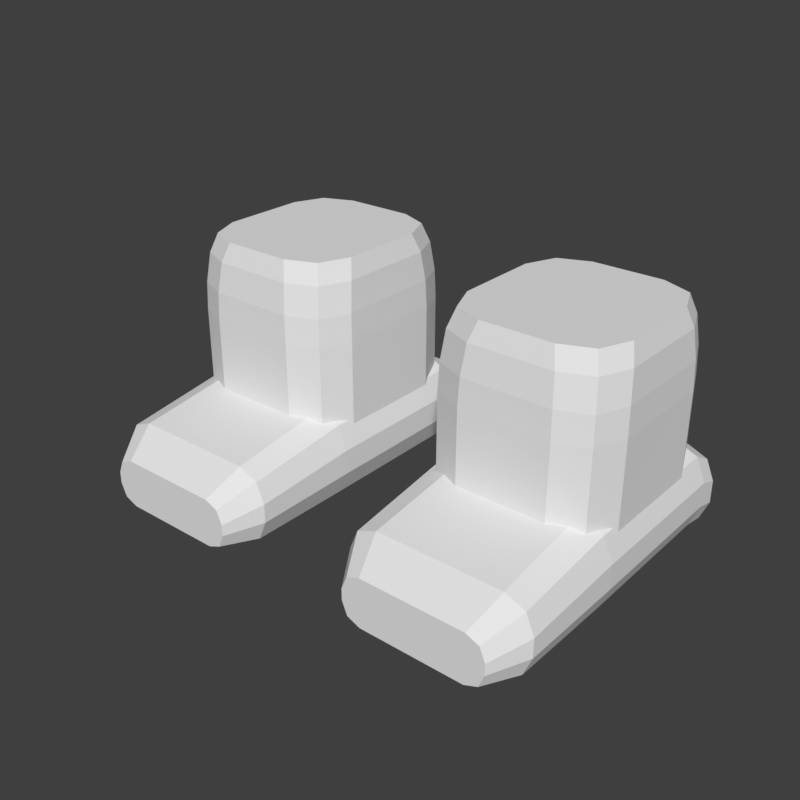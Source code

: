 # Source: feet-boots-chibi.blend  (saved by Blender 5.2.45; exported with 4.5.12 LTS)
import bpy
from mathutils import Matrix  # noqa: F401  (used for matrix-valued properties, if any)

bpy.ops.wm.read_factory_settings(use_empty=True)
scene = bpy.context.scene
scene.name = 'Scene'

# ---- world
world_preview = bpy.data.worlds.new('Preview'); scene.world = world_preview
world_preview.use_nodes = True; world_preview.node_tree.nodes.clear()
_N = world_preview.node_tree.nodes; _L = world_preview.node_tree.links
n0 = _N.new('ShaderNodeBackground'); n0.name = 'Background'; n0.location = (-200, 100)
n0.inputs[0].default_value = (0.05, 0.05, 0.05, 1.0)
n1 = _N.new('ShaderNodeOutputWorld'); n1.name = 'World Output'; n1.location = (200, 100)
_L.new(n0.outputs[0], n1.inputs[0])
n1.is_active_output = True
world_preview.color = (0.807, 0.807, 0.807)

# ---- meshes
me_part_feet = bpy.data.meshes.new('part_feet')
me_part_feet.from_pydata([(0.242, 0.0882, 0.06), (0.2288, 0.12, 0.06), (0.197, 0.1332, 0.06), (0.103, 0.1332, 0.06), (0.07118, 0.12, 0.06), (0.058, 0.0882, 0.06), (0.058, -0.0268, 0.06), (0.07118, -0.05862, 0.06), (0.103, -0.0718, 0.06), (0.197, -0.0718, 0.06), (0.2288, -0.05862, 0.06), (0.242, -0.0268, 0.06), (0.242, 0.0882, 0.12), (0.2288, 0.12, 0.12), (0.197, 0.1332, 0.12), (0.103, 0.1332, 0.12), (0.07118, 0.12, 0.12), (0.058, 0.0882, 0.12), (0.058, -0.0268, 0.12), (0.07118, -0.05862, 0.12), (0.103, -0.0718, 0.12), (0.197, -0.0718, 0.12), (0.2288, -0.05862, 0.12), (0.242, -0.0268, 0.12), (0.242, 0.0882, 0.17), (0.2288, 0.12, 0.17), (0.197, 0.1332, 0.17), (0.103, 0.1332, 0.17), (0.07118, 0.12, 0.17), (0.058, 0.0882, 0.17), (0.058, -0.0268, 0.17), (0.07118, -0.05862, 0.17), (0.103, -0.0718, 0.17), (0.197, -0.0718, 0.17), (0.2288, -0.05862, 0.17), (0.242, -0.0268, 0.17), (0.241, 0.0872, 0.199), (0.2278, 0.119, 0.199), (0.196, 0.1322, 0.199), (0.104, 0.1322, 0.199), (0.07218, 0.119, 0.199), (0.059, 0.0872, 0.199), (0.059, -0.0258, 0.199), (0.07218, -0.05762, 0.199), (0.104, -0.0708, 0.199), (0.196, -0.0708, 0.199), (0.2278, -0.05762, 0.199), (0.241, -0.0258, 0.199), (0.238, 0.0827, 0.23), (0.2248, 0.1145, 0.23), (0.193, 0.1277, 0.23), (0.107, 0.1277, 0.23), (0.07518, 0.1145, 0.23), (0.062, 0.0827, 0.23), (0.062, -0.0213, 0.23), (0.07518, -0.05312, 0.23), (0.107, -0.0663, 0.23), (0.193, -0.0663, 0.23), (0.2248, -0.05312, 0.23), (0.238, -0.0213, 0.23), (0.232, 0.0757, 0.25), (0.2188, 0.1075, 0.25), (0.187, 0.1207, 0.25), (0.113, 0.1207, 0.25), (0.08118, 0.1075, 0.25), (0.068, 0.0757, 0.25), (0.068, -0.0143, 0.25), (0.08118, -0.04612, 0.25), (0.113, -0.0593, 0.25), (0.187, -0.0593, 0.25), (0.2188, -0.04612, 0.25), (0.232, -0.0143, 0.25), (0.25, 0.1432, 0.054), (0.2412, 0.1432, 0.07521), (0.22, 0.1432, 0.084), (0.08, 0.1432, 0.084), (0.05879, 0.1432, 0.07521), (0.05, 0.1432, 0.054), (0.05, 0.1432, 0.03), (0.05879, 0.1432, 0.008787), (0.08, 0.1432, 0.0), (0.22, 0.1432, 0.0), (0.2412, 0.1432, 0.008787), (0.25, 0.1432, 0.03), (0.25, 0.1232, 0.061), (0.2397, 0.1232, 0.08575), (0.215, 0.1232, 0.096), (0.085, 0.1232, 0.096), (0.06025, 0.1232, 0.08575), (0.05, 0.1232, 0.061), (0.05, 0.1232, 0.035), (0.06025, 0.1232, 0.01025), (0.085, 0.1232, 0.0), (0.215, 0.1232, 0.0), (0.2397, 0.1232, 0.01025), (0.25, 0.1232, 0.035), (0.25, -0.0468, 0.061), (0.2397, -0.0468, 0.08575), (0.215, -0.0468, 0.096), (0.085, -0.0468, 0.096), (0.06025, -0.0468, 0.08575), (0.05, -0.0468, 0.061), (0.05, -0.0468, 0.035), (0.06025, -0.0468, 0.01025), (0.085, -0.0468, 0.0), (0.215, -0.0468, 0.0), (0.2397, -0.0468, 0.01025), (0.25, -0.0468, 0.035), (0.246, -0.1568, 0.05), (0.2372, -0.1568, 0.07121), (0.216, -0.1568, 0.08), (0.084, -0.1568, 0.08), (0.06279, -0.1568, 0.07121), (0.054, -0.1568, 0.05), (0.054, -0.1568, 0.03), (0.06279, -0.1568, 0.008787), (0.084, -0.1568, 0.0), (0.216, -0.1568, 0.0), (0.2372, -0.1568, 0.008787), (0.246, -0.1568, 0.03), (0.225, -0.1918, 0.036), (0.2191, -0.1918, 0.05014), (0.205, -0.1918, 0.056), (0.095, -0.1918, 0.056), (0.08086, -0.1918, 0.05014), (0.075, -0.1918, 0.036), (0.075, -0.1918, 0.024), (0.08086, -0.1918, 0.009858), (0.095, -0.1918, 0.004), (0.205, -0.1918, 0.004), (0.2191, -0.1918, 0.009858), (0.225, -0.1918, 0.024), (-0.242, 0.0882, 0.06), (-0.2288, 0.12, 0.06), (-0.2288, 0.12, 0.12), (-0.242, 0.0882, 0.12), (-0.197, 0.1332, 0.06), (-0.197, 0.1332, 0.12), (-0.103, 0.1332, 0.06), (-0.103, 0.1332, 0.12), (-0.07118, 0.12, 0.06), (-0.07118, 0.12, 0.12), (-0.058, 0.0882, 0.06), (-0.058, 0.0882, 0.12), (-0.058, -0.0268, 0.06), (-0.058, -0.0268, 0.12), (-0.07118, -0.05862, 0.06), (-0.07118, -0.05862, 0.12), (-0.103, -0.0718, 0.06), (-0.103, -0.0718, 0.12), (-0.197, -0.0718, 0.06), (-0.197, -0.0718, 0.12), (-0.2288, -0.05862, 0.06), (-0.2288, -0.05862, 0.12), (-0.242, -0.0268, 0.06), (-0.242, -0.0268, 0.12), (-0.2288, 0.12, 0.17), (-0.242, 0.0882, 0.17), (-0.197, 0.1332, 0.17), (-0.103, 0.1332, 0.17), (-0.07118, 0.12, 0.17), (-0.058, 0.0882, 0.17), (-0.058, -0.0268, 0.17), (-0.07118, -0.05862, 0.17), (-0.103, -0.0718, 0.17), (-0.197, -0.0718, 0.17), (-0.2288, -0.05862, 0.17), (-0.242, -0.0268, 0.17), (-0.2278, 0.119, 0.199), (-0.241, 0.0872, 0.199), (-0.196, 0.1322, 0.199), (-0.104, 0.1322, 0.199), (-0.07218, 0.119, 0.199), (-0.059, 0.0872, 0.199), (-0.059, -0.0258, 0.199), (-0.07218, -0.05762, 0.199), (-0.104, -0.0708, 0.199), (-0.196, -0.0708, 0.199), (-0.2278, -0.05762, 0.199), (-0.241, -0.0258, 0.199), (-0.2248, 0.1145, 0.23), (-0.238, 0.0827, 0.23), (-0.193, 0.1277, 0.23), (-0.107, 0.1277, 0.23), (-0.07518, 0.1145, 0.23), (-0.062, 0.0827, 0.23), (-0.062, -0.0213, 0.23), (-0.07518, -0.05312, 0.23), (-0.107, -0.0663, 0.23), (-0.193, -0.0663, 0.23), (-0.2248, -0.05312, 0.23), (-0.238, -0.0213, 0.23), (-0.2188, 0.1075, 0.25), (-0.232, 0.0757, 0.25), (-0.187, 0.1207, 0.25), (-0.113, 0.1207, 0.25), (-0.08118, 0.1075, 0.25), (-0.068, 0.0757, 0.25), (-0.068, -0.0143, 0.25), (-0.08118, -0.04612, 0.25), (-0.113, -0.0593, 0.25), (-0.187, -0.0593, 0.25), (-0.2188, -0.04612, 0.25), (-0.232, -0.0143, 0.25), (-0.25, 0.1432, 0.054), (-0.2412, 0.1432, 0.07521), (-0.2397, 0.1232, 0.08575), (-0.25, 0.1232, 0.061), (-0.22, 0.1432, 0.084), (-0.215, 0.1232, 0.096), (-0.08, 0.1432, 0.084), (-0.085, 0.1232, 0.096), (-0.05879, 0.1432, 0.07521), (-0.06025, 0.1232, 0.08575), (-0.05, 0.1432, 0.054), (-0.05, 0.1232, 0.061), (-0.05, 0.1432, 0.03), (-0.05, 0.1232, 0.035), (-0.05879, 0.1432, 0.008787), (-0.06025, 0.1232, 0.01025), (-0.08, 0.1432, 0.0), (-0.085, 0.1232, 0.0), (-0.22, 0.1432, 0.0), (-0.215, 0.1232, 0.0), (-0.2412, 0.1432, 0.008787), (-0.2397, 0.1232, 0.01025), (-0.25, 0.1432, 0.03), (-0.25, 0.1232, 0.035), (-0.2397, -0.0468, 0.08575), (-0.25, -0.0468, 0.061), (-0.215, -0.0468, 0.096), (-0.085, -0.0468, 0.096), (-0.06025, -0.0468, 0.08575), (-0.05, -0.0468, 0.061), (-0.05, -0.0468, 0.035), (-0.06025, -0.0468, 0.01025), (-0.085, -0.0468, 0.0), (-0.215, -0.0468, 0.0), (-0.2397, -0.0468, 0.01025), (-0.25, -0.0468, 0.035), (-0.2372, -0.1568, 0.07121), (-0.246, -0.1568, 0.05), (-0.216, -0.1568, 0.08), (-0.084, -0.1568, 0.08), (-0.06279, -0.1568, 0.07121), (-0.054, -0.1568, 0.05), (-0.054, -0.1568, 0.03), (-0.06279, -0.1568, 0.008787), (-0.084, -0.1568, 0.0), (-0.216, -0.1568, 0.0), (-0.2372, -0.1568, 0.008787), (-0.246, -0.1568, 0.03), (-0.2191, -0.1918, 0.05014), (-0.225, -0.1918, 0.036), (-0.205, -0.1918, 0.056), (-0.095, -0.1918, 0.056), (-0.08086, -0.1918, 0.05014), (-0.075, -0.1918, 0.036), (-0.075, -0.1918, 0.024), (-0.08086, -0.1918, 0.009858), (-0.095, -0.1918, 0.004), (-0.205, -0.1918, 0.004), (-0.2191, -0.1918, 0.009858), (-0.225, -0.1918, 0.024)], [], [(0, 1, 13, 12), (1, 2, 14, 13), (2, 3, 15, 14), (3, 4, 16, 15), (4, 5, 17, 16), (5, 6, 18, 17), (6, 7, 19, 18), (7, 8, 20, 19), (8, 9, 21, 20), (9, 10, 22, 21), (10, 11, 23, 22), (11, 0, 12, 23), (12, 13, 25, 24), (13, 14, 26, 25), (14, 15, 27, 26), (15, 16, 28, 27), (16, 17, 29, 28), (17, 18, 30, 29), (18, 19, 31, 30), (19, 20, 32, 31), (20, 21, 33, 32), (21, 22, 34, 33), (22, 23, 35, 34), (23, 12, 24, 35), (24, 25, 37, 36), (25, 26, 38, 37), (26, 27, 39, 38), (27, 28, 40, 39), (28, 29, 41, 40), (29, 30, 42, 41), (30, 31, 43, 42), (31, 32, 44, 43), (32, 33, 45, 44), (33, 34, 46, 45), (34, 35, 47, 46), (35, 24, 36, 47), (36, 37, 49, 48), (37, 38, 50, 49), (38, 39, 51, 50), (39, 40, 52, 51), (40, 41, 53, 52), (41, 42, 54, 53), (42, 43, 55, 54), (43, 44, 56, 55), (44, 45, 57, 56), (45, 46, 58, 57), (46, 47, 59, 58), (47, 36, 48, 59), (48, 49, 61, 60), (49, 50, 62, 61), (50, 51, 63, 62), (51, 52, 64, 63), (52, 53, 65, 64), (53, 54, 66, 65), (54, 55, 67, 66), (55, 56, 68, 67), (56, 57, 69, 68), (57, 58, 70, 69), (58, 59, 71, 70), (59, 48, 60, 71), (11, 10, 9, 8), (11, 8, 7, 6), (11, 6, 5, 4), (11, 4, 3, 2), (11, 2, 1, 0), (60, 61, 62, 63), (60, 63, 64, 65), (60, 65, 66, 67), (60, 67, 68, 69), (60, 69, 70, 71), (72, 73, 85, 84), (73, 74, 86, 85), (74, 75, 87, 86), (75, 76, 88, 87), (76, 77, 89, 88), (77, 78, 90, 89), (78, 79, 91, 90), (79, 80, 92, 91), (80, 81, 93, 92), (81, 82, 94, 93), (82, 83, 95, 94), (83, 72, 84, 95), (84, 85, 97, 96), (85, 86, 98, 97), (86, 87, 99, 98), (87, 88, 100, 99), (88, 89, 101, 100), (89, 90, 102, 101), (90, 91, 103, 102), (91, 92, 104, 103), (92, 93, 105, 104), (93, 94, 106, 105), (94, 95, 107, 106), (95, 84, 96, 107), (96, 97, 109, 108), (97, 98, 110, 109), (98, 99, 111, 110), (99, 100, 112, 111), (100, 101, 113, 112), (101, 102, 114, 113), (102, 103, 115, 114), (103, 104, 116, 115), (104, 105, 117, 116), (105, 106, 118, 117), (106, 107, 119, 118), (107, 96, 108, 119), (108, 109, 121, 120), (109, 110, 122, 121), (110, 111, 123, 122), (111, 112, 124, 123), (112, 113, 125, 124), (113, 114, 126, 125), (114, 115, 127, 126), (115, 116, 128, 127), (116, 117, 129, 128), (117, 118, 130, 129), (118, 119, 131, 130), (119, 108, 120, 131), (83, 82, 81, 80), (83, 80, 79, 78), (83, 78, 77, 76), (83, 76, 75, 74), (83, 74, 73, 72), (120, 121, 122, 123), (120, 123, 124, 125), (120, 125, 126, 127), (120, 127, 128, 129), (120, 129, 130, 131), (132, 135, 134, 133), (133, 134, 137, 136), (136, 137, 139, 138), (138, 139, 141, 140), (140, 141, 143, 142), (142, 143, 145, 144), (144, 145, 147, 146), (146, 147, 149, 148), (148, 149, 151, 150), (150, 151, 153, 152), (152, 153, 155, 154), (154, 155, 135, 132), (135, 157, 156, 134), (134, 156, 158, 137), (137, 158, 159, 139), (139, 159, 160, 141), (141, 160, 161, 143), (143, 161, 162, 145), (145, 162, 163, 147), (147, 163, 164, 149), (149, 164, 165, 151), (151, 165, 166, 153), (153, 166, 167, 155), (155, 167, 157, 135), (157, 169, 168, 156), (156, 168, 170, 158), (158, 170, 171, 159), (159, 171, 172, 160), (160, 172, 173, 161), (161, 173, 174, 162), (162, 174, 175, 163), (163, 175, 176, 164), (164, 176, 177, 165), (165, 177, 178, 166), (166, 178, 179, 167), (167, 179, 169, 157), (169, 181, 180, 168), (168, 180, 182, 170), (170, 182, 183, 171), (171, 183, 184, 172), (172, 184, 185, 173), (173, 185, 186, 174), (174, 186, 187, 175), (175, 187, 188, 176), (176, 188, 189, 177), (177, 189, 190, 178), (178, 190, 191, 179), (179, 191, 181, 169), (181, 193, 192, 180), (180, 192, 194, 182), (182, 194, 195, 183), (183, 195, 196, 184), (184, 196, 197, 185), (185, 197, 198, 186), (186, 198, 199, 187), (187, 199, 200, 188), (188, 200, 201, 189), (189, 201, 202, 190), (190, 202, 203, 191), (191, 203, 193, 181), (154, 148, 150, 152), (154, 144, 146, 148), (154, 140, 142, 144), (154, 136, 138, 140), (154, 132, 133, 136), (193, 195, 194, 192), (193, 197, 196, 195), (193, 199, 198, 197), (193, 201, 200, 199), (193, 203, 202, 201), (204, 207, 206, 205), (205, 206, 209, 208), (208, 209, 211, 210), (210, 211, 213, 212), (212, 213, 215, 214), (214, 215, 217, 216), (216, 217, 219, 218), (218, 219, 221, 220), (220, 221, 223, 222), (222, 223, 225, 224), (224, 225, 227, 226), (226, 227, 207, 204), (207, 229, 228, 206), (206, 228, 230, 209), (209, 230, 231, 211), (211, 231, 232, 213), (213, 232, 233, 215), (215, 233, 234, 217), (217, 234, 235, 219), (219, 235, 236, 221), (221, 236, 237, 223), (223, 237, 238, 225), (225, 238, 239, 227), (227, 239, 229, 207), (229, 241, 240, 228), (228, 240, 242, 230), (230, 242, 243, 231), (231, 243, 244, 232), (232, 244, 245, 233), (233, 245, 246, 234), (234, 246, 247, 235), (235, 247, 248, 236), (236, 248, 249, 237), (237, 249, 250, 238), (238, 250, 251, 239), (239, 251, 241, 229), (241, 253, 252, 240), (240, 252, 254, 242), (242, 254, 255, 243), (243, 255, 256, 244), (244, 256, 257, 245), (245, 257, 258, 246), (246, 258, 259, 247), (247, 259, 260, 248), (248, 260, 261, 249), (249, 261, 262, 250), (250, 262, 263, 251), (251, 263, 253, 241), (226, 220, 222, 224), (226, 216, 218, 220), (226, 212, 214, 216), (226, 208, 210, 212), (226, 204, 205, 208), (253, 255, 254, 252), (253, 257, 256, 255), (253, 259, 258, 257), (253, 261, 260, 259), (253, 263, 262, 261)])
me_part_feet.update()

# ---- objects
ob_part_feet = bpy.data.objects.new('part_feet', me_part_feet)

# ---- transforms, parenting, visibility, modifiers, constraints
ob_part_feet.location = (0.0, 0.0, 0.0)

# ---- collection membership
scene.collection.objects.link(ob_part_feet)

# ---- scene / render settings (as saved in the file)
scene.frame_start = 1; scene.frame_end = 250; scene.frame_set(1)
scene.render.engine = 'BLENDER_WORKBENCH'
scene.render.image_settings.color_mode = 'RGB'
scene.render.resolution_x = 384
scene.render.resolution_y = 384
scene.render.fps = 30
scene.render.bake_bias = 0.0
scene.render.bake_samples = 0
scene.render.compositor_device = 'GPU'
scene.eevee.use_volume_custom_range = False
scene.eevee.fast_gi_thickness_near = 0.1
scene.eevee.fast_gi_thickness_far = 0.0
scene.eevee.ray_tracing_options.screen_trace_thickness = 0.1
scene.view_settings.view_transform = 'Standard'
bpy.context.view_layer.update()

# ---- added for rendering (the .blend has no active camera and no usable light): camera, sun
cam_auto = bpy.data.cameras.new('AutoCamera')
cam_auto.lens = 50.0
cam_auto.sensor_width = 36.0
cam_auto.clip_end = 1000.0
ob_auto_camera = bpy.data.objects.new('AutoCamera', cam_auto)
scene.collection.objects.link(ob_auto_camera)
ob_auto_camera.location = (0.602977, -0.747873, 0.607382)
ob_auto_camera.rotation_euler = (1.09748, -7.21219e-08, 0.694738)
scene.camera = ob_auto_camera
light_auto_sun = bpy.data.lights.new('AutoSun', 'SUN')
light_auto_sun.energy = 3.0
light_auto_sun.angle = 0.0523599
ob_auto_sun = bpy.data.objects.new('AutoSun', light_auto_sun)
scene.collection.objects.link(ob_auto_sun)
ob_auto_sun.rotation_euler = (0.872665, 0.174533, 0.523599)
bpy.context.view_layer.update()
